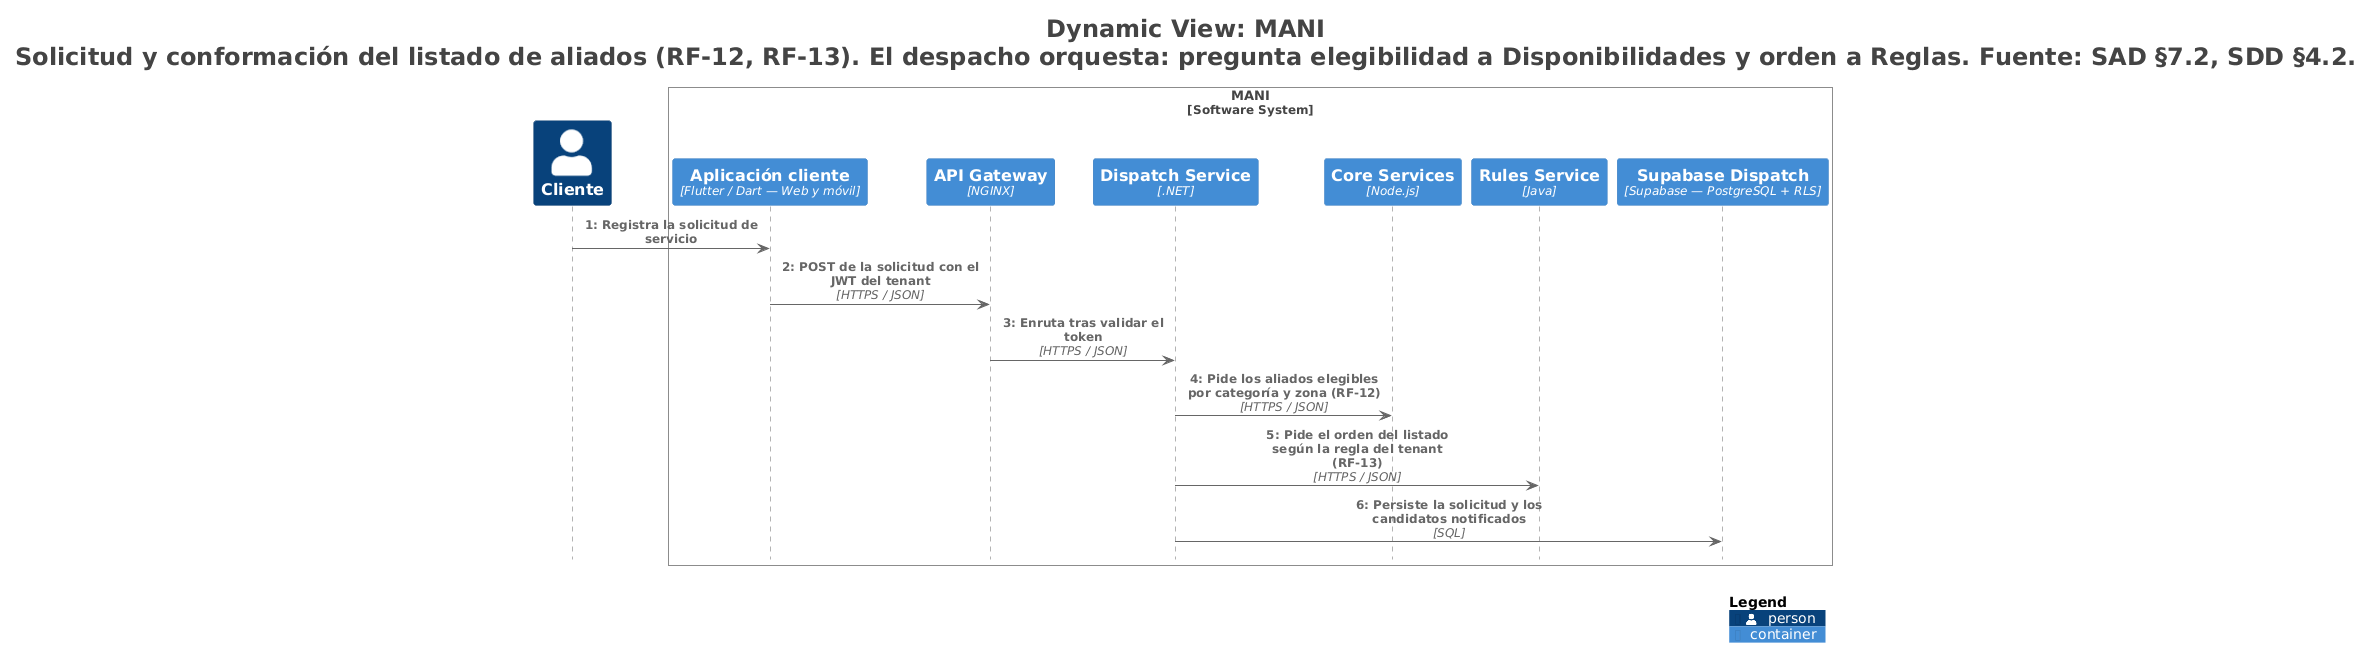

The diagram above was rendered by PlantUML. Its source (embedded in the PNG):
@startuml
title <size:24>Dynamic View: MANI</size>\n<size:24>Solicitud y conformación del listado de aliados (RF-12, RF-13). El despacho orquesta: pregunta elegibilidad a Disponibilidades y orden a Reglas. Fuente: SAD §7.2, SDD §4.2.</size>

set separator none

<style>
  root {
    BackgroundColor: #ffffff
    FontColor: #444444
  }
</style>

!include <C4/C4_Sequence>

Person(Cliente, "Cliente", $descr="Solicita servicios, gestiona cotizaciones, participa en mensajería y califica al aliado.", $tags="", $link="")
box "MANI\n<size:12>[Software System]</size>"
  Container(MANI.Aplicacióncliente, "Aplicación cliente", $techn="Flutter / Dart — Web y móvil", $descr="Presentación y lógica de interacción. Una sola base de código para web y móvil. No contiene reglas de negocio centrales (SAD §4.1).", $tags="", $link="")
  Container(MANI.APIGateway, "API Gateway", $techn="NGINX", $descr="Entrada única de toda API operacional: enrutamiento, terminación TLS, control de acceso, validación del token y rate limiting. La aplicación no necesita saber dónde vive cada servicio. No implementa reglas de dominio.", $tags="", $link="")
  Container(MANI.DispatchService, "Dispatch Service", $techn=".NET", $descr="Coordinación operacional de solicitudes, selección de aliados válidos, aceptación/rechazo, estados de asignación, idempotencia y exclusión concurrente (RF-12, RF-14, RNF-03, RNF-05). Consume Rules antes de asignar.", $tags="", $link="")
  Container(MANI.CoreServices, "Core Services", $techn="Node.js", $descr="Núcleo funcional: usuarios y tenants, identidad y acceso, aliados y KYC, clientes y sitios, categorías, solicitudes, cotizaciones, documentos y multimedia, notificaciones, ubicación, disponibilidad y reportes. Se divide internamente por dominios sin convertir cada CRUD en un servicio desplegable (SAD §7.3).", $tags="", $link="")
  Container(MANI.RulesService, "Rules Service", $techn="Java", $descr="Reglas configurables por tenant, ranking de aliados, requisitos KYC y validación contra tarifario (RF-02, RF-13, RF-16, RF-22). La elegibilidad la resuelve Core; Rules aporta el orden (SAD §4.2.1). Lee la configuración de persistencia, no del código.", $tags="", $link="")
  ContainerDb(MANI.SupabaseDispatch, "Supabase Dispatch", $techn="Supabase — PostgreSQL + RLS", $descr="Solicitudes en asignación, asignaciones, estados, exclusiones y auditoría de despacho. Incluye despacho.outbox: el evento AliadoAsignado se escribe en la misma transacción que confirma la asignación (ADR-0029 §3). RLS por tenant.", $tags="", $link="")
end box

Rel(Cliente, MANI.Aplicacióncliente, "1: Registra la solicitud de servicio", $techn="", $tags="", $link="")
Rel(MANI.Aplicacióncliente, MANI.APIGateway, "2: POST de la solicitud con el JWT del tenant", $techn="HTTPS / JSON", $tags="", $link="")
Rel(MANI.APIGateway, MANI.DispatchService, "3: Enruta tras validar el token", $techn="HTTPS / JSON", $tags="", $link="")
Rel(MANI.DispatchService, MANI.CoreServices, "4: Pide los aliados elegibles por categoría y zona (RF-12)", $techn="HTTPS / JSON", $tags="", $link="")
Rel(MANI.DispatchService, MANI.RulesService, "5: Pide el orden del listado según la regla del tenant (RF-13)", $techn="HTTPS / JSON", $tags="", $link="")
Rel(MANI.DispatchService, MANI.SupabaseDispatch, "6: Persiste la solicitud y los candidatos notificados", $techn="SQL", $tags="", $link="")

SHOW_LEGEND(true)
hide stereotypes
@enduml